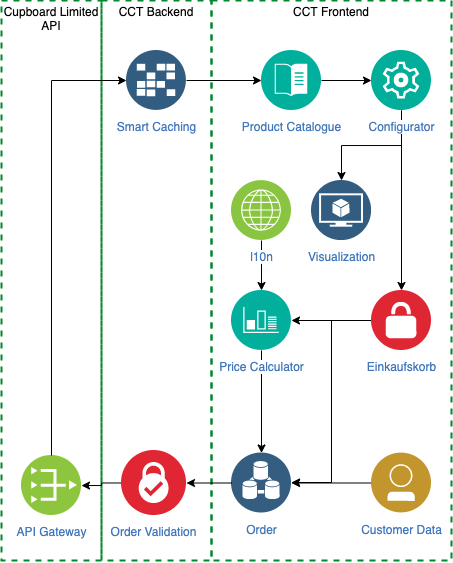

The diagram above was exported from draw.io. Its source (the exported page's mxGraphModel, read from the mxfile embedded in the PNG):
<mxGraphModel dx="1734" dy="1842" grid="1" gridSize="10" guides="1" tooltips="1" connect="1" arrows="1" fold="1" page="1" pageScale="1" pageWidth="1169" pageHeight="827" background="#ffffff" math="0" shadow="0">
  <root>
    <mxCell id="0" />
    <mxCell id="1" parent="0" />
    <mxCell id="K66t1A0IHBE5j9E3BlEa-440" value="CCT Backend" style="fontStyle=0;verticalAlign=top;align=center;spacingTop=-2;fillColor=none;rounded=0;whiteSpace=wrap;html=1;strokeColor=#00882B;strokeWidth=2;dashed=1;container=1;collapsible=0;expand=0;recursiveResize=0;" vertex="1" parent="1">
      <mxGeometry x="140" y="-80" width="110" height="560" as="geometry" />
    </mxCell>
    <mxCell id="K66t1A0IHBE5j9E3BlEa-442" value="Cupboard Limited API" style="fontStyle=0;verticalAlign=top;align=center;spacingTop=-2;fillColor=none;rounded=0;whiteSpace=wrap;html=1;strokeColor=#00882B;strokeWidth=2;dashed=1;container=1;collapsible=0;expand=0;recursiveResize=0;" vertex="1" parent="K66t1A0IHBE5j9E3BlEa-440">
      <mxGeometry x="-100" width="100" height="560" as="geometry" />
    </mxCell>
    <mxCell id="K66t1A0IHBE5j9E3BlEa-434" value="API Gateway" style="aspect=fixed;perimeter=ellipsePerimeter;html=1;align=center;shadow=0;dashed=0;fontColor=#4277BB;labelBackgroundColor=#ffffff;fontSize=12;spacingTop=3;image;image=img/lib/ibm/vpc/PublicGateway.svg;" vertex="1" parent="K66t1A0IHBE5j9E3BlEa-442">
      <mxGeometry x="20" y="455" width="60" height="60" as="geometry" />
    </mxCell>
    <mxCell id="K66t1A0IHBE5j9E3BlEa-436" value="Smart Caching" style="aspect=fixed;perimeter=ellipsePerimeter;html=1;align=center;shadow=0;dashed=0;fontColor=#4277BB;labelBackgroundColor=#ffffff;fontSize=12;spacingTop=3;image;image=img/lib/ibm/data/caches.svg;" vertex="1" parent="K66t1A0IHBE5j9E3BlEa-440">
      <mxGeometry x="25" y="50" width="60" height="60" as="geometry" />
    </mxCell>
    <mxCell id="K66t1A0IHBE5j9E3BlEa-472" style="edgeStyle=orthogonalEdgeStyle;rounded=0;orthogonalLoop=1;jettySize=auto;html=1;" edge="1" parent="K66t1A0IHBE5j9E3BlEa-440" source="K66t1A0IHBE5j9E3BlEa-446" target="K66t1A0IHBE5j9E3BlEa-434">
      <mxGeometry relative="1" as="geometry" />
    </mxCell>
    <mxCell id="K66t1A0IHBE5j9E3BlEa-446" value="Order Validation" style="aspect=fixed;perimeter=ellipsePerimeter;html=1;align=center;shadow=0;dashed=0;fontColor=#4277BB;labelBackgroundColor=#ffffff;fontSize=12;spacingTop=3;image;image=img/lib/ibm/security/security_services.svg;" vertex="1" parent="K66t1A0IHBE5j9E3BlEa-440">
      <mxGeometry x="20" y="450" width="65" height="65" as="geometry" />
    </mxCell>
    <mxCell id="K66t1A0IHBE5j9E3BlEa-449" style="edgeStyle=orthogonalEdgeStyle;rounded=0;orthogonalLoop=1;jettySize=auto;html=1;" edge="1" parent="K66t1A0IHBE5j9E3BlEa-440" source="K66t1A0IHBE5j9E3BlEa-434" target="K66t1A0IHBE5j9E3BlEa-436">
      <mxGeometry relative="1" as="geometry">
        <Array as="points">
          <mxPoint x="-50" y="80" />
        </Array>
      </mxGeometry>
    </mxCell>
    <mxCell id="K66t1A0IHBE5j9E3BlEa-450" value="CCT Frontend" style="fontStyle=0;verticalAlign=top;align=center;spacingTop=-2;fillColor=none;rounded=0;whiteSpace=wrap;html=1;strokeColor=#00882B;strokeWidth=2;dashed=1;container=1;collapsible=0;expand=0;recursiveResize=0;" vertex="1" parent="1">
      <mxGeometry x="250" y="-80" width="240" height="560" as="geometry" />
    </mxCell>
    <mxCell id="K66t1A0IHBE5j9E3BlEa-460" style="edgeStyle=orthogonalEdgeStyle;rounded=0;orthogonalLoop=1;jettySize=auto;html=1;" edge="1" parent="K66t1A0IHBE5j9E3BlEa-450" source="K66t1A0IHBE5j9E3BlEa-451" target="K66t1A0IHBE5j9E3BlEa-453">
      <mxGeometry relative="1" as="geometry" />
    </mxCell>
    <mxCell id="K66t1A0IHBE5j9E3BlEa-451" value="Product Catalogue" style="aspect=fixed;perimeter=ellipsePerimeter;html=1;align=center;shadow=0;dashed=0;fontColor=#4277BB;labelBackgroundColor=#ffffff;fontSize=12;spacingTop=3;image;image=img/lib/ibm/management/content_management.svg;" vertex="1" parent="K66t1A0IHBE5j9E3BlEa-450">
      <mxGeometry x="50" y="50" width="60" height="60" as="geometry" />
    </mxCell>
    <mxCell id="K66t1A0IHBE5j9E3BlEa-461" style="edgeStyle=orthogonalEdgeStyle;rounded=0;orthogonalLoop=1;jettySize=auto;html=1;" edge="1" parent="K66t1A0IHBE5j9E3BlEa-450" source="K66t1A0IHBE5j9E3BlEa-453" target="K66t1A0IHBE5j9E3BlEa-454">
      <mxGeometry relative="1" as="geometry" />
    </mxCell>
    <mxCell id="K66t1A0IHBE5j9E3BlEa-470" style="edgeStyle=orthogonalEdgeStyle;rounded=0;orthogonalLoop=1;jettySize=auto;html=1;" edge="1" parent="K66t1A0IHBE5j9E3BlEa-450" source="K66t1A0IHBE5j9E3BlEa-453" target="K66t1A0IHBE5j9E3BlEa-469">
      <mxGeometry relative="1" as="geometry" />
    </mxCell>
    <mxCell id="K66t1A0IHBE5j9E3BlEa-453" value="Configurator" style="aspect=fixed;perimeter=ellipsePerimeter;html=1;align=center;shadow=0;dashed=0;fontColor=#4277BB;labelBackgroundColor=#ffffff;fontSize=12;spacingTop=3;image;image=img/lib/ibm/management/cluster_management.svg;" vertex="1" parent="K66t1A0IHBE5j9E3BlEa-450">
      <mxGeometry x="160" y="50" width="60" height="60" as="geometry" />
    </mxCell>
    <mxCell id="K66t1A0IHBE5j9E3BlEa-462" style="edgeStyle=orthogonalEdgeStyle;rounded=0;orthogonalLoop=1;jettySize=auto;html=1;" edge="1" parent="K66t1A0IHBE5j9E3BlEa-450" source="K66t1A0IHBE5j9E3BlEa-454" target="K66t1A0IHBE5j9E3BlEa-455">
      <mxGeometry relative="1" as="geometry" />
    </mxCell>
    <mxCell id="K66t1A0IHBE5j9E3BlEa-471" style="edgeStyle=orthogonalEdgeStyle;rounded=0;orthogonalLoop=1;jettySize=auto;html=1;" edge="1" parent="K66t1A0IHBE5j9E3BlEa-450" source="K66t1A0IHBE5j9E3BlEa-454" target="K66t1A0IHBE5j9E3BlEa-458">
      <mxGeometry relative="1" as="geometry">
        <Array as="points">
          <mxPoint x="120" y="320" />
          <mxPoint x="120" y="482" />
        </Array>
      </mxGeometry>
    </mxCell>
    <mxCell id="K66t1A0IHBE5j9E3BlEa-454" value="Einkaufskorb" style="aspect=fixed;perimeter=ellipsePerimeter;html=1;align=center;shadow=0;dashed=0;fontColor=#4277BB;labelBackgroundColor=#ffffff;fontSize=12;spacingTop=3;image;image=img/lib/ibm/security/vpn.svg;" vertex="1" parent="K66t1A0IHBE5j9E3BlEa-450">
      <mxGeometry x="160" y="290" width="60" height="60" as="geometry" />
    </mxCell>
    <mxCell id="K66t1A0IHBE5j9E3BlEa-464" style="edgeStyle=orthogonalEdgeStyle;rounded=0;orthogonalLoop=1;jettySize=auto;html=1;" edge="1" parent="K66t1A0IHBE5j9E3BlEa-450" source="K66t1A0IHBE5j9E3BlEa-455" target="K66t1A0IHBE5j9E3BlEa-458">
      <mxGeometry relative="1" as="geometry" />
    </mxCell>
    <mxCell id="K66t1A0IHBE5j9E3BlEa-455" value="Price Calculator" style="aspect=fixed;perimeter=ellipsePerimeter;html=1;align=center;shadow=0;dashed=0;fontColor=#4277BB;labelBackgroundColor=#ffffff;fontSize=12;spacingTop=3;image;image=img/lib/ibm/management/monitoring_metrics.svg;" vertex="1" parent="K66t1A0IHBE5j9E3BlEa-450">
      <mxGeometry x="20" y="290" width="60" height="60" as="geometry" />
    </mxCell>
    <mxCell id="K66t1A0IHBE5j9E3BlEa-463" style="edgeStyle=orthogonalEdgeStyle;rounded=0;orthogonalLoop=1;jettySize=auto;html=1;" edge="1" parent="K66t1A0IHBE5j9E3BlEa-450" source="K66t1A0IHBE5j9E3BlEa-457" target="K66t1A0IHBE5j9E3BlEa-455">
      <mxGeometry relative="1" as="geometry" />
    </mxCell>
    <mxCell id="K66t1A0IHBE5j9E3BlEa-457" value="l10n" style="aspect=fixed;perimeter=ellipsePerimeter;html=1;align=center;shadow=0;dashed=0;fontColor=#4277BB;labelBackgroundColor=#ffffff;fontSize=12;spacingTop=3;image;image=img/lib/ibm/infrastructure/channels.svg;" vertex="1" parent="K66t1A0IHBE5j9E3BlEa-450">
      <mxGeometry x="20" y="180" width="60" height="60" as="geometry" />
    </mxCell>
    <mxCell id="K66t1A0IHBE5j9E3BlEa-458" value="Order" style="aspect=fixed;perimeter=ellipsePerimeter;html=1;align=center;shadow=0;dashed=0;fontColor=#4277BB;labelBackgroundColor=#ffffff;fontSize=12;spacingTop=3;image;image=img/lib/ibm/data/device_registry.svg;" vertex="1" parent="K66t1A0IHBE5j9E3BlEa-450">
      <mxGeometry x="20" y="452.5" width="60" height="60" as="geometry" />
    </mxCell>
    <mxCell id="K66t1A0IHBE5j9E3BlEa-465" style="edgeStyle=orthogonalEdgeStyle;rounded=0;orthogonalLoop=1;jettySize=auto;html=1;" edge="1" parent="K66t1A0IHBE5j9E3BlEa-450" source="K66t1A0IHBE5j9E3BlEa-459" target="K66t1A0IHBE5j9E3BlEa-458">
      <mxGeometry relative="1" as="geometry" />
    </mxCell>
    <mxCell id="K66t1A0IHBE5j9E3BlEa-459" value="Customer Data" style="aspect=fixed;perimeter=ellipsePerimeter;html=1;align=center;shadow=0;dashed=0;fontColor=#4277BB;labelBackgroundColor=#ffffff;fontSize=12;spacingTop=3;image;image=img/lib/ibm/users/user.svg;" vertex="1" parent="K66t1A0IHBE5j9E3BlEa-450">
      <mxGeometry x="160" y="452.5" width="60" height="60" as="geometry" />
    </mxCell>
    <mxCell id="K66t1A0IHBE5j9E3BlEa-469" value="Visualization" style="aspect=fixed;perimeter=ellipsePerimeter;html=1;align=center;shadow=0;dashed=0;fontColor=#4277BB;labelBackgroundColor=#ffffff;fontSize=12;spacingTop=3;image;image=img/lib/ibm/data/model.svg;" vertex="1" parent="K66t1A0IHBE5j9E3BlEa-450">
      <mxGeometry x="100" y="180" width="60" height="60" as="geometry" />
    </mxCell>
    <mxCell id="K66t1A0IHBE5j9E3BlEa-452" style="edgeStyle=orthogonalEdgeStyle;rounded=0;orthogonalLoop=1;jettySize=auto;html=1;" edge="1" parent="1" source="K66t1A0IHBE5j9E3BlEa-436" target="K66t1A0IHBE5j9E3BlEa-451">
      <mxGeometry relative="1" as="geometry" />
    </mxCell>
    <mxCell id="K66t1A0IHBE5j9E3BlEa-466" style="edgeStyle=orthogonalEdgeStyle;rounded=0;orthogonalLoop=1;jettySize=auto;html=1;" edge="1" parent="1" source="K66t1A0IHBE5j9E3BlEa-458" target="K66t1A0IHBE5j9E3BlEa-446">
      <mxGeometry relative="1" as="geometry" />
    </mxCell>
  </root>
</mxGraphModel>